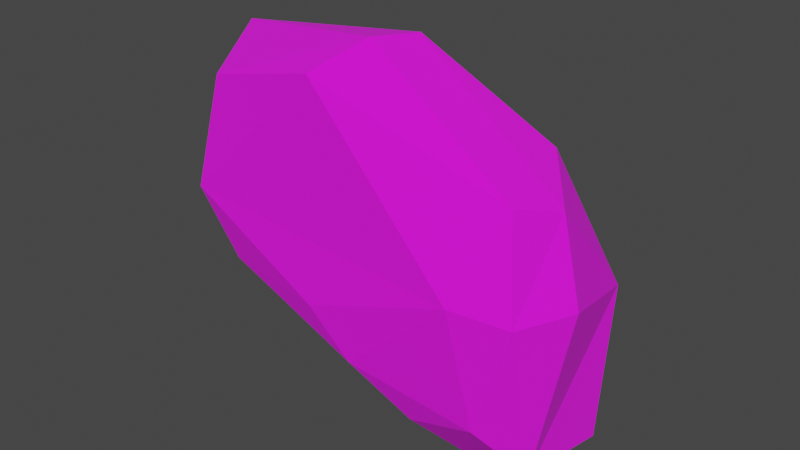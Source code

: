 # Source: Rock_2.blend  (saved by Blender 2.91.10; exported with 4.5.12 LTS)
import bpy
from mathutils import Matrix  # noqa: F401  (used for matrix-valued properties, if any)

bpy.ops.wm.read_factory_settings(use_empty=True)
scene = bpy.context.scene
scene.name = 'Scene'

# ---- collections
col_collection = bpy.data.collections.new('Collection'); scene.collection.children.link(col_collection)

# ---- images (referenced by path relative to the original .blend; pixels are not part of the script)
import os
ASSET_DIR = os.environ.get("B2B_ASSET_DIR", "")  # directory of the original .blend (textures are referenced by path, not embedded)
HERE = os.path.dirname(os.path.abspath(__file__))  # packed textures are extracted next to this script under _unpacked/

def load_image(name, relpath, width, height, colorspace="sRGB"):
    """Load a texture the original file referenced (path relative to the .blend, or extracted next to this script)."""
    p = next((c for c in (os.path.join(HERE, relpath), os.path.join(ASSET_DIR, relpath)) if relpath and os.path.exists(c)), "")
    if p:
        img = bpy.data.images.load(p, check_existing=True)
        img.name = name
    else:  # same state as the original file: an image datablock whose file is absent (Cycles renders it pink)
        img = bpy.data.images.new(name, width, height)
        img.source = "FILE"
        img.filepath = "//" + (relpath or name)
    img.colorspace_settings.name = colorspace
    return img
img_colorpalette_png = load_image('ColorPalette.png', 'ColorPalette.png', 1024, 1024, 'sRGB')

# ---- materials (node trees are filled in below, after node groups)
mat_material = bpy.data.materials.new('Material')
mat_material.alpha_threshold = 0.0
mat_material.use_transparent_shadow = False
mat_material.line_color = (0.0, 0.0, 0.0, 1.0)

# ---- material node trees
mat_material.use_nodes = True; mat_material.node_tree.nodes.clear()
_N = mat_material.node_tree.nodes; _L = mat_material.node_tree.links
n0 = _N.new('ShaderNodeOutputMaterial'); n0.name = 'Material Output'; n0.location = (300, 300)
n1 = _N.new('ShaderNodeBsdfPrincipled'); n1.name = 'Principled BSDF'; n1.location = (10, 300)
n1.distribution = 'GGX'
n1.subsurface_method = 'RANDOM_WALK_SKIN'
n1.inputs[2].default_value = 1.0
n1.inputs[3].default_value = 1.45
n1.inputs[27].default_value = (0.0, 0.0, 0.0, 1.0)
n1.inputs[28].default_value = 1.0
n2 = _N.new('ShaderNodeTexImage'); n2.name = 'Image Texture'; n2.location = (-423, 162)
n2.image = img_colorpalette_png
n2.interpolation = 'Closest'
_L.new(n1.outputs[0], n0.inputs[0])
_L.new(n2.outputs[0], n1.inputs[0])
n0.is_active_output = True

# ---- world
world_world = bpy.data.worlds.new('World'); scene.world = world_world
world_world.use_nodes = True; world_world.node_tree.nodes.clear()
_N = world_world.node_tree.nodes; _L = world_world.node_tree.links
n0 = _N.new('ShaderNodeOutputWorld'); n0.name = 'World Output'; n0.location = (300, 300)
n1 = _N.new('ShaderNodeBackground'); n1.name = 'Background'; n1.location = (10, 300)
n1.inputs[0].default_value = (0.05088, 0.05088, 0.05088, 1.0)
_L.new(n1.outputs[0], n0.inputs[0])
n0.is_active_output = True
world_world.color = (0.05088, 0.05088, 0.05088)
world_world.use_sun_shadow = False
world_world.sun_shadow_jitter_overblur = 0.0

# ---- meshes
me_cube_002 = bpy.data.meshes.new('Cube.002')
me_cube_002.from_pydata([(0.7921, 0.7012, -0.8606), (-0.5812, 0.02235, 0.02923), (-0.4863, 0.06339, 0.482), (-0.6101, 0.3603, 0.5929), (-0.6276, 0.5454, 0.04625), (-0.4546, 0.5501, -0.2628), (-0.5251, 0.4103, -0.3429), (-0.6373, 0.1801, -0.2515), (0.1516, 0.026, -0.4488), (-0.4486, 0.06915, -0.2501), (-0.1525, 0.5546, -0.4264), (0.5375, 0.8164, -0.8111), (0.7716, 0.2792, -0.7942), (0.6251, 0.1262, -0.588), (0.5849, 0.01511, -0.05395), (0.7754, 0.8115, -0.2476), (0.6384, 0.5418, 0.348), (-0.002768, 0.02194, 0.6029), (0.3184, 0.6597, 0.2531), (-0.4918, 0.5691, 0.3489), (-0.8321, 0.2984, 0.01319), (-0.7104, 0.4041, -0.2199), (0.3498, 0.1336, -0.6686), (-0.1491, 0.3413, -0.4746), (0.512, 0.3052, -0.8606), (0.5755, 0.527, -0.942), (0.7817, 0.1122, -0.1082), (0.9005, 0.3162, -0.08761), (0.7348, 0.1528, 0.2965), (0.8106, 0.3344, 0.2452), (0.1763, 0.1402, 0.7339), (0.2197, 0.3373, 0.7106), (0.3496, 0.5474, 0.484), (-0.01238, 0.001341, -0.2613), (0.5535, 0.9066, -0.5673), (-0.2087, 0.6408, -0.1935), (-0.1528, 0.6526, -0.03466)], [], [(26, 13, 12), (10, 24, 23), (10, 11, 25), (22, 13, 8), (22, 8, 9), (13, 26, 14), (3, 31, 32, 19), (5, 10, 6, 21), (8, 14, 33), (13, 14, 8), (17, 2, 1), (15, 34, 36, 18), (10, 35, 11), (5, 35, 10), (4, 19, 36), (20, 1, 2, 3), (12, 24, 25), (27, 26, 12), (5, 21, 4), (7, 21, 6), (23, 22, 7, 6), (23, 24, 22), (10, 25, 24), (9, 7, 22), (12, 0, 15, 27), (6, 10, 23), (13, 22, 24, 12), (29, 28, 26, 27), (2, 17, 30), (26, 28, 14), (18, 32, 16, 15), (31, 30, 28, 29), (7, 1, 20), (21, 7, 20), (29, 16, 31), (34, 35, 36), (14, 28, 17), (32, 31, 16), (11, 0, 25), (32, 18, 19), (3, 2, 30, 31), (7, 9, 1), (0, 11, 34), (1, 33, 14, 17), (0, 34, 15), (17, 28, 30), (36, 35, 5, 4), (11, 35, 34), (15, 16, 29, 27), (36, 19, 18), (21, 20, 4), (19, 4, 20, 3), (25, 0, 12), (33, 1, 9, 8)])
_uv = me_cube_002.uv_layers.new(name='UVMap')
_uv.uv.foreach_set('vector', [0.5557, 0.564, 0.5557, 0.564, 0.5557, 0.564, 0.5557, 0.564, 0.5557, 0.564, 0.5557, 0.564, 0.5557, 0.564, 0.5557, 0.564, 0.5557, 0.564, 0.5557, 0.564, 0.5557, 0.564, 0.5557, 0.564, 0.5557, 0.564, 0.5557, 0.564, 0.5557, 0.564, 0.5557, 0.564, 0.5557, 0.564, 0.5557, 0.564, 0.5557, 0.564, 0.5557, 0.564, 0.5557, 0.564, 0.5557, 0.564, 0.5557, 0.564, 0.5557, 0.564, 0.5557, 0.564, 0.5557, 0.564, 0.5557, 0.564, 0.5557, 0.564, 0.5557, 0.564, 0.5557, 0.564, 0.5557, 0.564, 0.5557, 0.564, 0.5557, 0.564, 0.5557, 0.564, 0.5557, 0.564, 0.5557, 0.564, 0.5557, 0.564, 0.5557, 0.564, 0.5557, 0.564, 0.5557, 0.564, 0.5557, 0.564, 0.5557, 0.564, 0.5557, 0.564, 0.5557, 0.564, 0.5557, 0.564, 0.5557, 0.564, 0.5557, 0.564, 0.5557, 0.564, 0.5557, 0.564, 0.5557, 0.564, 0.5557, 0.564, 0.5557, 0.564, 0.5557, 0.564, 0.5557, 0.564, 0.5557, 0.564, 0.5557, 0.564, 0.5557, 0.564, 0.5557, 0.564, 0.5557, 0.564, 0.5557, 0.564, 0.5557, 0.564, 0.5557, 0.564, 0.5557, 0.564, 0.5557, 0.564, 0.5557, 0.564, 0.5557, 0.564, 0.5557, 0.564, 0.5557, 0.564, 0.5557, 0.564, 0.5557, 0.564, 0.5557, 0.564, 0.5557, 0.564, 0.5557, 0.564, 0.5557, 0.564, 0.5557, 0.564, 0.5557, 0.564, 0.5557, 0.564, 0.5557, 0.564, 0.5557, 0.564, 0.5557, 0.564, 0.5557, 0.564, 0.5557, 0.564, 0.5557, 0.564, 0.5557, 0.564, 0.5557, 0.564, 0.5557, 0.564, 0.5557, 0.564, 0.5557, 0.564, 0.5557, 0.564, 0.5557, 0.564, 0.5557, 0.564, 0.5557, 0.564, 0.5557, 0.564, 0.5557, 0.564, 0.5557, 0.564, 0.5557, 0.564, 0.5557, 0.564, 0.5557, 0.564, 0.5557, 0.564, 0.5557, 0.564, 0.5557, 0.564, 0.5557, 0.564, 0.5557, 0.564, 0.5557, 0.564, 0.5557, 0.564, 0.5557, 0.564, 0.5557, 0.564, 0.5557, 0.564, 0.5557, 0.564, 0.5557, 0.564, 0.5557, 0.564, 0.5557, 0.564, 0.5557, 0.564, 0.5557, 0.564, 0.5557, 0.564, 0.5557, 0.564, 0.5557, 0.564, 0.5557, 0.564, 0.5557, 0.564, 0.5557, 0.564, 0.5557, 0.564, 0.5557, 0.564, 0.5557, 0.564, 0.5557, 0.564, 0.5557, 0.564, 0.5557, 0.564, 0.5557, 0.564, 0.5557, 0.564, 0.5557, 0.564, 0.5557, 0.564, 0.5557, 0.564, 0.5557, 0.564, 0.5557, 0.564, 0.5557, 0.564, 0.5557, 0.564, 0.5557, 0.564, 0.5557, 0.564, 0.5557, 0.564, 0.5557, 0.564, 0.5557, 0.564, 0.5557, 0.564, 0.5557, 0.564, 0.5557, 0.564, 0.5557, 0.564, 0.5557, 0.564, 0.5557, 0.564, 0.5557, 0.564, 0.5557, 0.564, 0.5557, 0.564, 0.5557, 0.564, 0.5557, 0.564, 0.5557, 0.564, 0.5557, 0.564, 0.5557, 0.564, 0.5557, 0.564, 0.5557, 0.564, 0.5557, 0.564, 0.5557, 0.564, 0.5557, 0.564, 0.5557, 0.564, 0.5557, 0.564, 0.5557, 0.564, 0.5557, 0.564, 0.5557, 0.564, 0.5557, 0.564, 0.5557, 0.564, 0.5557, 0.564, 0.5557, 0.564, 0.5557, 0.564, 0.5557, 0.564, 0.5557, 0.564, 0.5557, 0.564, 0.5557, 0.564, 0.5557, 0.564, 0.5557, 0.564, 0.5557, 0.564, 0.5557, 0.564, 0.5557, 0.564])
me_cube_002.materials.append(mat_material)
me_cube_002.use_remesh_fix_poles = True
me_cube_002.use_remesh_preserve_attributes = False
me_cube_002.update()

# ---- objects
ob_cube = bpy.data.objects.new('Cube', me_cube_002)

# ---- transforms, parenting, visibility, modifiers, constraints
ob_cube.location = (0.0, 0.0, 0.0)
ob_cube.lineart.crease_threshold = 0.0

# ---- collection membership
col_collection.objects.link(ob_cube)

# ---- scene / render settings (as saved in the file)
scene.frame_start = 1; scene.frame_end = 250; scene.frame_set(1)
scene.render.engine = 'BLENDER_EEVEE_NEXT'
scene.cycles.use_denoising = False
scene.cycles.samples = 128
scene.cycles.sampling_pattern = 'TABULATED_SOBOL'
scene.cycles.use_adaptive_sampling = False
scene.cycles.use_light_tree = False
scene.view_settings.view_transform = 'Filmic'
bpy.context.view_layer.update()

# ---- added for rendering (the .blend has no active camera and no usable light): camera, sun
cam_auto = bpy.data.cameras.new('AutoCamera')
cam_auto.lens = 50.0
cam_auto.sensor_width = 36.0
cam_auto.clip_end = 1000.0
ob_auto_camera = bpy.data.objects.new('AutoCamera', cam_auto)
scene.collection.objects.link(ob_auto_camera)
ob_auto_camera.location = (2.41657, -2.40489, 1.80182)
ob_auto_camera.rotation_euler = (1.09748, -7.21219e-08, 0.694738)
scene.camera = ob_auto_camera
light_auto_sun = bpy.data.lights.new('AutoSun', 'SUN')
light_auto_sun.energy = 3.0
light_auto_sun.angle = 0.0523599
ob_auto_sun = bpy.data.objects.new('AutoSun', light_auto_sun)
scene.collection.objects.link(ob_auto_sun)
ob_auto_sun.rotation_euler = (0.872665, 0.174533, 0.523599)
bpy.context.view_layer.update()
